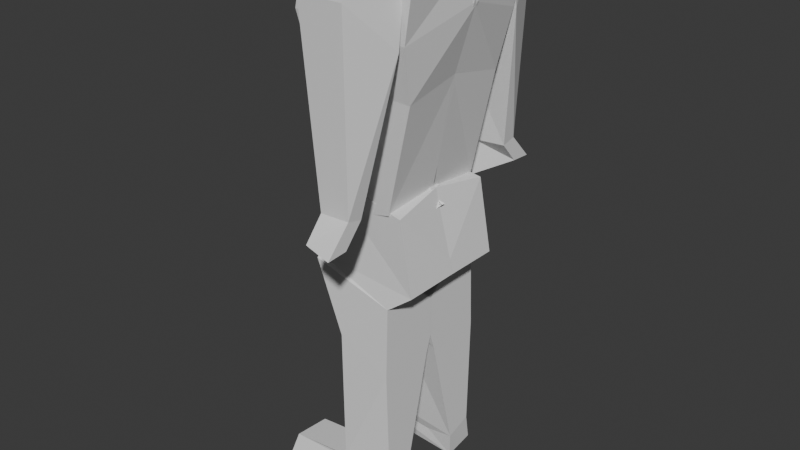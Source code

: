 # Source: Low_Poly_Character.blend  (saved by Blender 4.1.23; exported with 4.5.12 LTS)
import bpy
from mathutils import Matrix  # noqa: F401  (used for matrix-valued properties, if any)

bpy.ops.wm.read_factory_settings(use_empty=True)
scene = bpy.context.scene
scene.name = 'Scene'

# ---- collections
col_refrences = bpy.data.collections.new('Refrences'); scene.collection.children.link(col_refrences)
col_collection_2 = bpy.data.collections.new('Collection 2'); scene.collection.children.link(col_collection_2)

# ---- world
world_world = bpy.data.worlds.new('World'); scene.world = world_world
world_world.use_nodes = True; world_world.node_tree.nodes.clear()
_N = world_world.node_tree.nodes; _L = world_world.node_tree.links
n0 = _N.new('ShaderNodeOutputWorld'); n0.name = 'World Output'; n0.location = (300, 300)
n1 = _N.new('ShaderNodeBackground'); n1.name = 'Background'; n1.location = (10, 300)
n1.inputs[0].default_value = (0.05088, 0.05088, 0.05088, 1.0)
_L.new(n1.outputs[0], n0.inputs[0])
n0.is_active_output = True
world_world.color = (0.05088, 0.05088, 0.05088)
world_world.use_sun_shadow = False
world_world.sun_shadow_jitter_overblur = 0.0

# ---- meshes
me_cube_002 = bpy.data.meshes.new('Cube.002')
me_cube_002.from_pydata([(-0.09376, 0.07051, 0.8884), (-0.1677, 0.2134, 1.497), (0.04917, 0.07521, 0.8391), (0.1609, 0.217, 1.506), (-0.1462, -0.006271, 0.8646), (-0.1551, -0.002084, 1.532), (0.08482, -0.006271, 0.8756), (0.1735, 0.001501, 1.541), (-0.1868, 0.1669, 1.203), (0.1124, 0.1669, 1.193), (0.1124, -0.006271, 1.227), (-0.2045, -0.008705, 1.274), (-0.2037, 0.2041, 1.371), (0.1296, 0.2077, 1.345), (0.1682, -0.008853, 1.411), (-0.2003, -0.003239, 1.431), (-0.1841, 0.1265, 0.8241), (0.04615, 0.1669, 0.8933), (0.04828, 0.002203, 0.8903), (-0.1903, -0.002015, 0.8531), (0.07834, 0.337, 1.527), (0.07834, 0.3495, 1.465), (0.1269, 0.2039, 1.502), (0.1269, 0.2234, 1.337), (-0.05289, 0.3357, 1.526), (-0.05289, 0.3482, 1.463), (-0.08462, 0.2039, 1.498), (-0.08462, 0.202, 1.321), (0.06558, 0.3311, 0.9469), (0.06558, 0.2872, 0.936), (-0.02005, 0.3311, 0.9436), (-0.02005, 0.2645, 0.9403), (0.004398, -0.1466, 0.6356), (0.08002, 0.164, 0.8922), (0.04951, 0.1761, 0.6328), (0.05892, -0.01801, 0.9172), (0.04951, -0.04922, 0.6328), (-0.1944, 0.1426, 0.9439), (-0.1944, 0.1718, 0.6978), (-0.1944, -0.02234, 0.8536), (-0.1944, -0.05354, 0.6978), (0.05226, 0.1749, 0.102), (0.05226, 0.09792, 0.07629), (-0.09025, 0.1942, 0.1144), (-0.09025, 0.08505, 0.1048), (0.06558, 0.402, 0.8715), (0.06558, 0.341, 0.8753), (-0.02005, 0.2645, 0.8356), (-0.02014, 0.3845, 0.8806), (0.05068, 0.01624, 0.4211), (-0.104, 0.01624, 0.4932), (-0.104, 0.1838, 0.5), (0.05068, 0.1838, 0.428), (0.1177, 0.1645, 0.6842), (0.1177, -0.04015, 0.6853), (-0.1944, -0.04448, 0.7431), (-0.1944, 0.1602, 0.7075), (0.1111, -0.006198, 1.213), (0.04461, 0.1976, 0.01642), (0.04461, 0.1078, 0.0003226), (-0.2862, 0.1078, 0.02542), (-0.2862, 0.2169, 0.03508), (-0.2698, 0.1991, 0.1015), (-0.03315, 0.1798, 0.08602), (-0.03315, 0.1028, 0.06027), (-0.2698, 0.08996, 0.09189)], [(10, 57)], [(15, 5, 1, 12), (12, 1, 3, 13), (3, 1, 5, 7), (0, 2, 6, 4), (13, 3, 7, 14), (17, 9, 10, 18), (16, 8, 9, 17), (19, 11, 8, 16), (9, 13, 14, 10), (8, 12, 13, 9), (11, 15, 12, 8), (4, 19, 16, 0), (0, 16, 17, 2), (2, 17, 18, 6), (20, 21, 23, 22), (22, 23, 27, 26), (26, 27, 25, 24), (24, 25, 21, 20), (22, 26, 24, 20), (27, 23, 29, 31), (30, 31, 47, 48), (25, 27, 31, 30), (23, 21, 28, 29), (21, 25, 30, 28), (53, 34, 36, 54), (54, 36, 40, 55), (55, 40, 38, 56), (56, 38, 34, 53), (35, 39, 37, 33), (50, 49, 42, 44), (63, 62, 61, 58), (51, 50, 44, 43), (49, 52, 41, 42), (52, 51, 43, 41), (47, 46, 45, 48), (29, 28, 45, 46), (28, 30, 48, 45), (31, 29, 46, 47), (34, 38, 51, 52), (36, 34, 52, 49), (38, 40, 50, 51), (40, 36, 49, 50), (37, 56, 53, 33), (39, 55, 56, 37), (35, 54, 55, 39), (33, 53, 54, 35), (60, 59, 58, 61), (65, 64, 59, 60), (62, 65, 60, 61), (64, 63, 58, 59), (42, 41, 63, 64), (43, 44, 65, 62), (44, 42, 64, 65), (41, 43, 62, 63), (58, 41, 42, 59), (42, 64, 59), (41, 58, 63)])
_uv = me_cube_002.uv_layers.new(name='UVMap')
_uv.uv.foreach_set('vector', [0.5625, 0.125, 0.625, 0.125, 0.625, 0.25, 0.5625, 0.25, 0.5625, 0.25, 0.625, 0.25, 0.625, 0.5, 0.5625, 0.5, 0.625, 0.5, 0.875, 0.5, 0.875, 0.625, 0.625, 0.625, 0.2365, 0.5, 0.375, 0.5, 0.375, 0.625, 0.125, 0.625, 0.5625, 0.5, 0.625, 0.5, 0.625, 0.625, 0.5625, 0.625, 0.4375, 0.5, 0.5, 0.5, 0.5, 0.625, 0.4375, 0.625, 0.4375, 0.25, 0.5, 0.25, 0.5, 0.5, 0.4375, 0.5, 0.4096, 0.125, 0.5, 0.125, 0.5, 0.25, 0.4375, 0.25, 0.5, 0.5, 0.5625, 0.5, 0.5625, 0.625, 0.5, 0.625, 0.5, 0.25, 0.5625, 0.25, 0.5625, 0.5, 0.5, 0.5, 0.5, 0.125, 0.5625, 0.125, 0.5625, 0.25, 0.5, 0.25, 0.375, 0.125, 0.4096, 0.125, 0.4375, 0.25, 0.375, 0.3615, 0.375, 0.3615, 0.4375, 0.25, 0.4375, 0.5, 0.375, 0.5, 0.375, 0.5, 0.4375, 0.5, 0.4375, 0.625, 0.375, 0.625, 0.375, 0.0, 0.625, 0.0, 0.625, 0.25, 0.375, 0.25, 0.375, 0.25, 0.625, 0.25, 0.625, 0.5, 0.375, 0.5, 0.375, 0.5, 0.625, 0.5, 0.625, 0.75, 0.375, 0.75, 0.375, 0.75, 0.625, 0.75, 0.625, 1.0, 0.375, 1.0, 0.125, 0.5, 0.375, 0.5, 0.375, 0.75, 0.125, 0.75, 0.625, 0.5, 0.625, 0.25, 0.625, 0.25, 0.625, 0.5, 0.625, 0.75, 0.625, 0.5, 0.625, 0.5, 0.625, 0.75, 0.625, 0.75, 0.625, 0.5, 0.625, 0.5, 0.625, 0.75, 0.625, 0.25, 0.625, 0.0, 0.625, 0.0, 0.625, 0.25, 0.625, 1.0, 0.625, 0.75, 0.625, 0.75, 0.625, 1.0, 0.5524, 0.0, 0.625, 0.0, 0.625, 0.25, 0.5524, 0.25, 0.5524, 0.25, 0.625, 0.25, 0.625, 0.5, 0.5524, 0.5, 0.5524, 0.5, 0.625, 0.5, 0.625, 0.75, 0.5524, 0.75, 0.5524, 0.75, 0.625, 0.75, 0.625, 1.0, 0.5524, 1.0, 0.125, 0.5, 0.375, 0.5, 0.375, 0.75, 0.125, 0.75, 0.625, 0.5, 0.625, 0.25, 0.625, 0.25, 0.625, 0.5, 0.625, 1.0, 0.625, 0.75, 0.625, 0.75, 0.625, 1.0, 0.625, 0.75, 0.625, 0.5, 0.625, 0.5, 0.625, 0.75, 0.625, 0.25, 0.625, 0.0, 0.625, 0.0, 0.625, 0.25, 0.625, 1.0, 0.625, 0.75, 0.625, 0.75, 0.625, 1.0, 0.625, 0.5, 0.875, 0.5, 0.875, 0.75, 0.625, 0.75, 0.625, 0.25, 0.625, 0.0, 0.625, 0.0, 0.625, 0.25, 0.625, 1.0, 0.625, 0.75, 0.625, 0.75, 0.625, 1.0, 0.625, 0.5, 0.625, 0.25, 0.625, 0.25, 0.625, 0.5, 0.625, 1.0, 0.625, 0.75, 0.625, 0.75, 0.625, 1.0, 0.625, 0.25, 0.625, 0.0, 0.625, 0.0, 0.625, 0.25, 0.625, 0.75, 0.625, 0.5, 0.625, 0.5, 0.625, 0.75, 0.625, 0.5, 0.625, 0.25, 0.625, 0.25, 0.625, 0.5, 0.375, 0.75, 0.5524, 0.75, 0.5524, 1.0, 0.375, 1.0, 0.375, 0.5, 0.5524, 0.5, 0.5524, 0.75, 0.375, 0.75, 0.375, 0.25, 0.5524, 0.25, 0.5524, 0.5, 0.375, 0.5, 0.375, 0.0, 0.5524, 0.0, 0.5524, 0.25, 0.375, 0.25, 0.625, 0.5, 0.875, 0.5, 0.875, 0.75, 0.625, 0.75, 0.625, 0.5, 0.625, 0.25, 0.625, 0.25, 0.625, 0.5, 0.625, 0.75, 0.625, 0.5, 0.625, 0.5, 0.625, 0.75, 0.625, 0.25, 0.625, 0.0, 0.625, 0.0, 0.625, 0.25, 0.625, 0.25, 0.625, 0.0, 0.625, 0.0, 0.625, 0.25, 0.625, 0.75, 0.625, 0.5, 0.625, 0.5, 0.625, 0.75, 0.625, 0.5, 0.625, 0.25, 0.625, 0.25, 0.625, 0.5, 0.625, 1.0, 0.625, 0.75, 0.625, 0.75, 0.625, 1.0, 0.875, 0.75, 0.625, 0.0, 0.625, 0.25, 0.875, 0.5, 0.625, 0.25, 0.625, 0.25, 0.625, 0.25, 0.625, 0.0, 0.875, 0.75, 0.625, 1.0])
me_cube_002.update()

# ---- objects
ob_front_refrence = bpy.data.objects.new('Front Refrence', None)
ob_side_refrence = bpy.data.objects.new('Side Refrence ', None)
ob_torso = bpy.data.objects.new('Torso', me_cube_002)

# ---- transforms, parenting, visibility, modifiers, constraints
ob_front_refrence.location = (4.363, 1.603, 0.778)
ob_front_refrence.rotation_euler = (1.571, -0.0, 1.571)
ob_front_refrence.empty_display_type = 'IMAGE'
ob_front_refrence.empty_display_size = 5.0
ob_side_refrence.location = (-0.6481, -2.93, 0.778)
ob_side_refrence.rotation_euler = (1.571, -0.0, 0.0)
ob_side_refrence.empty_display_type = 'IMAGE'
ob_side_refrence.empty_display_size = 5.0
ob_torso.location = (0.0, 0.0, -0.01845)
_m = ob_torso.modifiers.new('Mirror', 'MIRROR')
_m.use_axis = (False, True, False)

# ---- collection membership
col_refrences.objects.link(ob_front_refrence)
col_refrences.objects.link(ob_side_refrence)
col_collection_2.objects.link(ob_torso)

# ---- scene / render settings (as saved in the file)
scene.frame_start = 1; scene.frame_end = 250; scene.frame_set(1)
scene.render.engine = 'BLENDER_EEVEE_NEXT'
scene.cycles.sampling_pattern = 'TABULATED_SOBOL'
scene.eevee.ray_tracing_options.trace_max_roughness = 0.0
bpy.context.view_layer.update()

# ---- added for rendering (the .blend has no active camera and no usable light): camera, sun
cam_auto = bpy.data.cameras.new('AutoCamera')
cam_auto.lens = 50.0
cam_auto.sensor_width = 36.0
cam_auto.clip_end = 1000.0
ob_auto_camera = bpy.data.objects.new('AutoCamera', cam_auto)
scene.collection.objects.link(ob_auto_camera)
ob_auto_camera.location = (1.60659, -1.99549, 2.08237)
ob_auto_camera.rotation_euler = (1.09748, -7.21219e-08, 0.694738)
scene.camera = ob_auto_camera
light_auto_sun = bpy.data.lights.new('AutoSun', 'SUN')
light_auto_sun.energy = 3.0
light_auto_sun.angle = 0.0523599
ob_auto_sun = bpy.data.objects.new('AutoSun', light_auto_sun)
scene.collection.objects.link(ob_auto_sun)
ob_auto_sun.rotation_euler = (0.872665, 0.174533, 0.523599)
bpy.context.view_layer.update()
